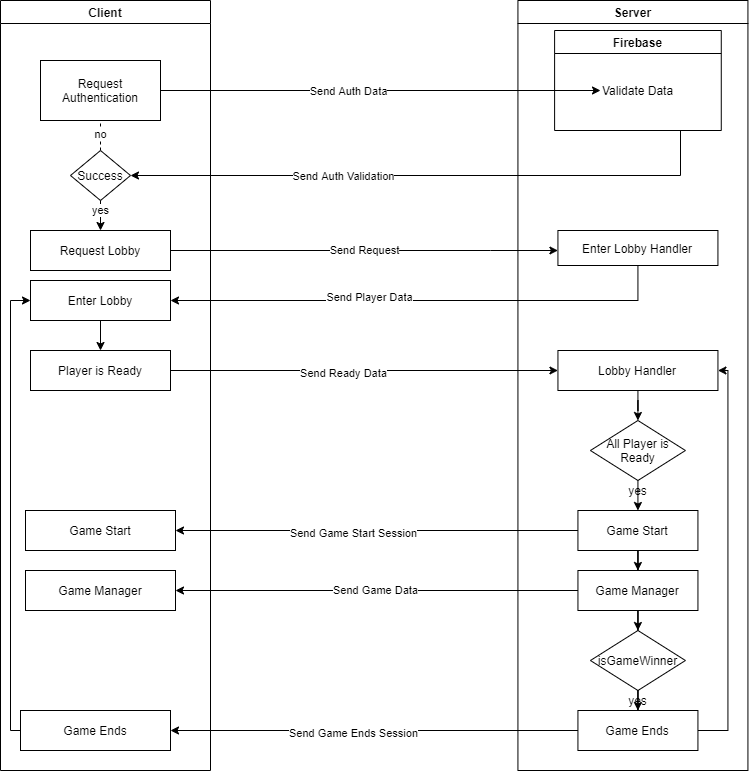

The diagram above was exported from draw.io. Its source (the exported page's mxGraphModel, read from the mxfile embedded in the PNG):
<mxGraphModel dx="1151" dy="746" grid="1" gridSize="10" guides="1" tooltips="1" connect="1" arrows="1" fold="1" page="1" pageScale="1" pageWidth="850" pageHeight="1100" math="0" shadow="0">
  <root>
    <mxCell id="0" />
    <mxCell id="1" parent="0" />
    <mxCell id="JLwu_gE0dCQJyUW_BpDq-1" value="Server" style="swimlane;" parent="1" vertex="1">
      <mxGeometry x="568.43" y="40" width="230" height="770" as="geometry">
        <mxRectangle x="325" y="220" width="70" height="23" as="alternateBounds" />
      </mxGeometry>
    </mxCell>
    <mxCell id="JLwu_gE0dCQJyUW_BpDq-3" value="Enter Lobby Handler" style="rounded=0;whiteSpace=wrap;html=1;" parent="JLwu_gE0dCQJyUW_BpDq-1" vertex="1">
      <mxGeometry x="40" y="230" width="160" height="35" as="geometry" />
    </mxCell>
    <mxCell id="JLwu_gE0dCQJyUW_BpDq-50" style="edgeStyle=orthogonalEdgeStyle;rounded=0;orthogonalLoop=1;jettySize=auto;html=1;entryX=0.5;entryY=0;entryDx=0;entryDy=0;" parent="JLwu_gE0dCQJyUW_BpDq-1" source="JLwu_gE0dCQJyUW_BpDq-43" target="nUFR1sycPLV33Wvb9p4b-10" edge="1">
      <mxGeometry relative="1" as="geometry">
        <Array as="points">
          <mxPoint x="120" y="490" />
          <mxPoint x="120" y="490" />
        </Array>
      </mxGeometry>
    </mxCell>
    <mxCell id="JLwu_gE0dCQJyUW_BpDq-43" value="All Player is Ready" style="rhombus;whiteSpace=wrap;html=1;" parent="JLwu_gE0dCQJyUW_BpDq-1" vertex="1">
      <mxGeometry x="72.5" y="420" width="95" height="60" as="geometry" />
    </mxCell>
    <mxCell id="1R-3atZfzVrmTFpXxT2Y-31" style="edgeStyle=orthogonalEdgeStyle;rounded=0;orthogonalLoop=1;jettySize=auto;html=1;" edge="1" parent="JLwu_gE0dCQJyUW_BpDq-1" source="nUFR1sycPLV33Wvb9p4b-10" target="1R-3atZfzVrmTFpXxT2Y-30">
      <mxGeometry relative="1" as="geometry" />
    </mxCell>
    <mxCell id="nUFR1sycPLV33Wvb9p4b-10" value="Game Start" style="rounded=0;whiteSpace=wrap;html=1;" parent="JLwu_gE0dCQJyUW_BpDq-1" vertex="1">
      <mxGeometry x="60" y="510" width="120" height="40" as="geometry" />
    </mxCell>
    <mxCell id="JLwu_gE0dCQJyUW_BpDq-27" value="Firebase" style="swimlane;" parent="JLwu_gE0dCQJyUW_BpDq-1" vertex="1">
      <mxGeometry x="36.669999999999995" y="30" width="166.67" height="100" as="geometry" />
    </mxCell>
    <mxCell id="1R-3atZfzVrmTFpXxT2Y-21" style="edgeStyle=orthogonalEdgeStyle;rounded=0;orthogonalLoop=1;jettySize=auto;html=1;entryX=0.5;entryY=0;entryDx=0;entryDy=0;" edge="1" parent="JLwu_gE0dCQJyUW_BpDq-1" source="1R-3atZfzVrmTFpXxT2Y-19" target="JLwu_gE0dCQJyUW_BpDq-43">
      <mxGeometry relative="1" as="geometry" />
    </mxCell>
    <mxCell id="1R-3atZfzVrmTFpXxT2Y-19" value="Lobby Handler" style="rounded=0;whiteSpace=wrap;html=1;" vertex="1" parent="JLwu_gE0dCQJyUW_BpDq-1">
      <mxGeometry x="40.01" y="350" width="160" height="40" as="geometry" />
    </mxCell>
    <mxCell id="1R-3atZfzVrmTFpXxT2Y-27" value="yes" style="text;html=1;align=center;verticalAlign=middle;resizable=0;points=[];autosize=1;strokeColor=none;" vertex="1" parent="JLwu_gE0dCQJyUW_BpDq-1">
      <mxGeometry x="105" y="480" width="30" height="20" as="geometry" />
    </mxCell>
    <mxCell id="1R-3atZfzVrmTFpXxT2Y-33" style="edgeStyle=orthogonalEdgeStyle;rounded=0;orthogonalLoop=1;jettySize=auto;html=1;" edge="1" parent="JLwu_gE0dCQJyUW_BpDq-1" source="1R-3atZfzVrmTFpXxT2Y-30" target="1R-3atZfzVrmTFpXxT2Y-32">
      <mxGeometry relative="1" as="geometry" />
    </mxCell>
    <mxCell id="1R-3atZfzVrmTFpXxT2Y-30" value="Game Manager" style="rounded=0;whiteSpace=wrap;html=1;" vertex="1" parent="JLwu_gE0dCQJyUW_BpDq-1">
      <mxGeometry x="60.00999999999999" y="570" width="120" height="40" as="geometry" />
    </mxCell>
    <mxCell id="1R-3atZfzVrmTFpXxT2Y-32" value="isGameWinner" style="rhombus;whiteSpace=wrap;html=1;" vertex="1" parent="JLwu_gE0dCQJyUW_BpDq-1">
      <mxGeometry x="72.51" y="630" width="95" height="60" as="geometry" />
    </mxCell>
    <mxCell id="1R-3atZfzVrmTFpXxT2Y-45" style="edgeStyle=orthogonalEdgeStyle;rounded=0;orthogonalLoop=1;jettySize=auto;html=1;exitX=1;exitY=0.5;exitDx=0;exitDy=0;entryX=1;entryY=0.5;entryDx=0;entryDy=0;" edge="1" parent="JLwu_gE0dCQJyUW_BpDq-1" source="1R-3atZfzVrmTFpXxT2Y-35" target="1R-3atZfzVrmTFpXxT2Y-19">
      <mxGeometry relative="1" as="geometry">
        <Array as="points">
          <mxPoint x="210" y="730" />
          <mxPoint x="210" y="370" />
        </Array>
      </mxGeometry>
    </mxCell>
    <mxCell id="1R-3atZfzVrmTFpXxT2Y-35" value="Game Ends" style="rounded=0;whiteSpace=wrap;html=1;" vertex="1" parent="JLwu_gE0dCQJyUW_BpDq-1">
      <mxGeometry x="60" y="710" width="120" height="40" as="geometry" />
    </mxCell>
    <mxCell id="1R-3atZfzVrmTFpXxT2Y-36" value="yes" style="text;html=1;align=center;verticalAlign=middle;resizable=0;points=[];autosize=1;strokeColor=none;" vertex="1" parent="JLwu_gE0dCQJyUW_BpDq-1">
      <mxGeometry x="104.99999999999999" y="690" width="30" height="20" as="geometry" />
    </mxCell>
    <mxCell id="1R-3atZfzVrmTFpXxT2Y-34" style="edgeStyle=orthogonalEdgeStyle;rounded=0;orthogonalLoop=1;jettySize=auto;html=1;entryX=0.5;entryY=0;entryDx=0;entryDy=0;" edge="1" parent="JLwu_gE0dCQJyUW_BpDq-1" source="1R-3atZfzVrmTFpXxT2Y-32" target="1R-3atZfzVrmTFpXxT2Y-35">
      <mxGeometry relative="1" as="geometry">
        <mxPoint x="120.00999999999999" y="710" as="targetPoint" />
      </mxGeometry>
    </mxCell>
    <mxCell id="JLwu_gE0dCQJyUW_BpDq-4" value="Client" style="swimlane;" parent="1" vertex="1">
      <mxGeometry x="51" y="40" width="210" height="770" as="geometry" />
    </mxCell>
    <mxCell id="JLwu_gE0dCQJyUW_BpDq-5" value="yes" style="edgeStyle=orthogonalEdgeStyle;rounded=0;orthogonalLoop=1;jettySize=auto;html=1;entryX=0.5;entryY=0;entryDx=0;entryDy=0;exitX=0.5;exitY=1;exitDx=0;exitDy=0;" parent="JLwu_gE0dCQJyUW_BpDq-4" target="JLwu_gE0dCQJyUW_BpDq-7" edge="1">
      <mxGeometry x="0.3333" relative="1" as="geometry">
        <mxPoint x="100" y="170" as="sourcePoint" />
        <mxPoint as="offset" />
      </mxGeometry>
    </mxCell>
    <mxCell id="JLwu_gE0dCQJyUW_BpDq-6" value="Request Authentication" style="rounded=0;whiteSpace=wrap;html=1;" parent="JLwu_gE0dCQJyUW_BpDq-4" vertex="1">
      <mxGeometry x="40" y="60" width="120" height="60" as="geometry" />
    </mxCell>
    <mxCell id="JLwu_gE0dCQJyUW_BpDq-7" value="Request Lobby" style="rounded=0;whiteSpace=wrap;html=1;" parent="JLwu_gE0dCQJyUW_BpDq-4" vertex="1">
      <mxGeometry x="30" y="230" width="140" height="40" as="geometry" />
    </mxCell>
    <mxCell id="JLwu_gE0dCQJyUW_BpDq-8" value="no" style="endArrow=none;dashed=1;html=1;exitX=0.5;exitY=0;exitDx=0;exitDy=0;entryX=0.5;entryY=1;entryDx=0;entryDy=0;" parent="JLwu_gE0dCQJyUW_BpDq-4" target="JLwu_gE0dCQJyUW_BpDq-6" edge="1" source="JLwu_gE0dCQJyUW_BpDq-9">
      <mxGeometry width="50" height="50" relative="1" as="geometry">
        <mxPoint x="100" y="140" as="sourcePoint" />
        <mxPoint x="340" y="170" as="targetPoint" />
      </mxGeometry>
    </mxCell>
    <mxCell id="JLwu_gE0dCQJyUW_BpDq-9" value="Success" style="rhombus;whiteSpace=wrap;html=1;" parent="JLwu_gE0dCQJyUW_BpDq-4" vertex="1">
      <mxGeometry x="70" y="150" width="60" height="50" as="geometry" />
    </mxCell>
    <mxCell id="JLwu_gE0dCQJyUW_BpDq-48" value="Game Start" style="rounded=0;whiteSpace=wrap;html=1;" parent="JLwu_gE0dCQJyUW_BpDq-4" vertex="1">
      <mxGeometry x="25" y="510" width="150" height="40" as="geometry" />
    </mxCell>
    <mxCell id="1R-3atZfzVrmTFpXxT2Y-17" style="edgeStyle=orthogonalEdgeStyle;rounded=0;orthogonalLoop=1;jettySize=auto;html=1;exitX=0.5;exitY=1;exitDx=0;exitDy=0;entryX=0.5;entryY=0;entryDx=0;entryDy=0;" edge="1" parent="JLwu_gE0dCQJyUW_BpDq-4" source="1R-3atZfzVrmTFpXxT2Y-4" target="1R-3atZfzVrmTFpXxT2Y-15">
      <mxGeometry relative="1" as="geometry" />
    </mxCell>
    <mxCell id="1R-3atZfzVrmTFpXxT2Y-4" value="Enter Lobby" style="rounded=0;whiteSpace=wrap;html=1;" vertex="1" parent="JLwu_gE0dCQJyUW_BpDq-4">
      <mxGeometry x="30" y="280" width="140" height="40" as="geometry" />
    </mxCell>
    <mxCell id="1R-3atZfzVrmTFpXxT2Y-15" value="Player is Ready" style="rounded=0;whiteSpace=wrap;html=1;" vertex="1" parent="JLwu_gE0dCQJyUW_BpDq-4">
      <mxGeometry x="30" y="350" width="140" height="40" as="geometry" />
    </mxCell>
    <mxCell id="1R-3atZfzVrmTFpXxT2Y-44" style="edgeStyle=orthogonalEdgeStyle;rounded=0;orthogonalLoop=1;jettySize=auto;html=1;exitX=0;exitY=0.5;exitDx=0;exitDy=0;entryX=0;entryY=0.5;entryDx=0;entryDy=0;" edge="1" parent="JLwu_gE0dCQJyUW_BpDq-4" source="1R-3atZfzVrmTFpXxT2Y-40" target="1R-3atZfzVrmTFpXxT2Y-4">
      <mxGeometry relative="1" as="geometry">
        <Array as="points">
          <mxPoint x="10" y="730" />
          <mxPoint x="10" y="300" />
        </Array>
      </mxGeometry>
    </mxCell>
    <mxCell id="1R-3atZfzVrmTFpXxT2Y-40" value="Game Ends" style="rounded=0;whiteSpace=wrap;html=1;" vertex="1" parent="JLwu_gE0dCQJyUW_BpDq-4">
      <mxGeometry x="20" y="710" width="150" height="40" as="geometry" />
    </mxCell>
    <mxCell id="1R-3atZfzVrmTFpXxT2Y-42" value="Game Manager" style="rounded=0;whiteSpace=wrap;html=1;" vertex="1" parent="JLwu_gE0dCQJyUW_BpDq-4">
      <mxGeometry x="25" y="570" width="150" height="40" as="geometry" />
    </mxCell>
    <mxCell id="JLwu_gE0dCQJyUW_BpDq-16" style="edgeStyle=orthogonalEdgeStyle;rounded=0;orthogonalLoop=1;jettySize=auto;html=1;exitX=1;exitY=0.5;exitDx=0;exitDy=0;" parent="1" source="JLwu_gE0dCQJyUW_BpDq-6" edge="1">
      <mxGeometry relative="1" as="geometry">
        <mxPoint x="651" y="130" as="targetPoint" />
      </mxGeometry>
    </mxCell>
    <mxCell id="JLwu_gE0dCQJyUW_BpDq-17" style="edgeStyle=orthogonalEdgeStyle;rounded=0;orthogonalLoop=1;jettySize=auto;html=1;entryX=1;entryY=0.5;entryDx=0;entryDy=0;" parent="1" target="JLwu_gE0dCQJyUW_BpDq-9" edge="1">
      <mxGeometry relative="1" as="geometry">
        <mxPoint x="221" y="190" as="targetPoint" />
        <Array as="points">
          <mxPoint x="731" y="215" />
        </Array>
        <mxPoint x="731" y="170" as="sourcePoint" />
      </mxGeometry>
    </mxCell>
    <mxCell id="JLwu_gE0dCQJyUW_BpDq-18" value="Send Auth Validation" style="edgeLabel;html=1;align=center;verticalAlign=middle;resizable=0;points=[];" parent="JLwu_gE0dCQJyUW_BpDq-17" vertex="1" connectable="0">
      <mxGeometry x="0.168" relative="1" as="geometry">
        <mxPoint x="-36" as="offset" />
      </mxGeometry>
    </mxCell>
    <mxCell id="JLwu_gE0dCQJyUW_BpDq-19" value="Send Request" style="edgeStyle=orthogonalEdgeStyle;rounded=0;orthogonalLoop=1;jettySize=auto;html=1;" parent="1" source="JLwu_gE0dCQJyUW_BpDq-7" target="JLwu_gE0dCQJyUW_BpDq-3" edge="1">
      <mxGeometry relative="1" as="geometry">
        <Array as="points">
          <mxPoint x="541" y="290" />
          <mxPoint x="541" y="290" />
        </Array>
        <mxPoint as="offset" />
      </mxGeometry>
    </mxCell>
    <mxCell id="1R-3atZfzVrmTFpXxT2Y-3" value="Validate Data" style="text;html=1;align=center;verticalAlign=middle;resizable=0;points=[];autosize=1;strokeColor=none;" vertex="1" parent="1">
      <mxGeometry x="643.43" y="120" width="90" height="20" as="geometry" />
    </mxCell>
    <mxCell id="1R-3atZfzVrmTFpXxT2Y-10" style="edgeStyle=orthogonalEdgeStyle;rounded=0;orthogonalLoop=1;jettySize=auto;html=1;exitX=0.5;exitY=1;exitDx=0;exitDy=0;entryX=1;entryY=0.5;entryDx=0;entryDy=0;" edge="1" parent="1" source="JLwu_gE0dCQJyUW_BpDq-3" target="1R-3atZfzVrmTFpXxT2Y-4">
      <mxGeometry relative="1" as="geometry">
        <mxPoint x="381" y="390" as="sourcePoint" />
      </mxGeometry>
    </mxCell>
    <mxCell id="1R-3atZfzVrmTFpXxT2Y-13" value="Send Player Data" style="edgeLabel;html=1;align=center;verticalAlign=middle;resizable=0;points=[];" vertex="1" connectable="0" parent="1R-3atZfzVrmTFpXxT2Y-10">
      <mxGeometry x="0.2873" y="-4" relative="1" as="geometry">
        <mxPoint x="19" as="offset" />
      </mxGeometry>
    </mxCell>
    <mxCell id="1R-3atZfzVrmTFpXxT2Y-20" style="edgeStyle=orthogonalEdgeStyle;rounded=0;orthogonalLoop=1;jettySize=auto;html=1;exitX=1;exitY=0.5;exitDx=0;exitDy=0;entryX=0;entryY=0.5;entryDx=0;entryDy=0;" edge="1" parent="1" source="1R-3atZfzVrmTFpXxT2Y-15" target="1R-3atZfzVrmTFpXxT2Y-19">
      <mxGeometry relative="1" as="geometry" />
    </mxCell>
    <mxCell id="1R-3atZfzVrmTFpXxT2Y-24" style="edgeStyle=orthogonalEdgeStyle;rounded=0;orthogonalLoop=1;jettySize=auto;html=1;exitX=0;exitY=0.5;exitDx=0;exitDy=0;entryX=1;entryY=0.5;entryDx=0;entryDy=0;" edge="1" parent="1" source="nUFR1sycPLV33Wvb9p4b-10" target="JLwu_gE0dCQJyUW_BpDq-48">
      <mxGeometry relative="1" as="geometry" />
    </mxCell>
    <mxCell id="1R-3atZfzVrmTFpXxT2Y-25" value="Send Ready Data" style="edgeLabel;html=1;align=center;verticalAlign=middle;resizable=0;points=[];" vertex="1" connectable="0" parent="1">
      <mxGeometry x="408.43" y="340" as="geometry">
        <mxPoint x="-15" y="72" as="offset" />
      </mxGeometry>
    </mxCell>
    <mxCell id="1R-3atZfzVrmTFpXxT2Y-26" value="Send Game Start Session" style="edgeLabel;html=1;align=center;verticalAlign=middle;resizable=0;points=[];" vertex="1" connectable="0" parent="1">
      <mxGeometry x="418.43" y="500" as="geometry">
        <mxPoint x="-15" y="72" as="offset" />
      </mxGeometry>
    </mxCell>
    <mxCell id="1R-3atZfzVrmTFpXxT2Y-29" value="Send Auth Data" style="edgeLabel;html=1;align=center;verticalAlign=middle;resizable=0;points=[];" vertex="1" connectable="0" parent="1">
      <mxGeometry x="398.43235469808434" y="129.99656670530484" as="geometry" />
    </mxCell>
    <mxCell id="1R-3atZfzVrmTFpXxT2Y-39" style="edgeStyle=orthogonalEdgeStyle;rounded=0;orthogonalLoop=1;jettySize=auto;html=1;exitX=0;exitY=0.5;exitDx=0;exitDy=0;entryX=1;entryY=0.5;entryDx=0;entryDy=0;" edge="1" parent="1" source="1R-3atZfzVrmTFpXxT2Y-35" target="1R-3atZfzVrmTFpXxT2Y-40">
      <mxGeometry relative="1" as="geometry">
        <mxPoint x="231" y="780.1176470588236" as="targetPoint" />
      </mxGeometry>
    </mxCell>
    <mxCell id="1R-3atZfzVrmTFpXxT2Y-41" value="Send Game Ends Session" style="edgeLabel;html=1;align=center;verticalAlign=middle;resizable=0;points=[];" vertex="1" connectable="0" parent="1">
      <mxGeometry x="418.43" y="700" as="geometry">
        <mxPoint x="-15" y="72" as="offset" />
      </mxGeometry>
    </mxCell>
    <mxCell id="1R-3atZfzVrmTFpXxT2Y-43" value="Send Game Data" style="edgeStyle=orthogonalEdgeStyle;rounded=0;orthogonalLoop=1;jettySize=auto;html=1;exitX=0;exitY=0.5;exitDx=0;exitDy=0;entryX=1;entryY=0.5;entryDx=0;entryDy=0;" edge="1" parent="1" source="1R-3atZfzVrmTFpXxT2Y-30" target="1R-3atZfzVrmTFpXxT2Y-42">
      <mxGeometry x="0.0115" relative="1" as="geometry">
        <mxPoint as="offset" />
      </mxGeometry>
    </mxCell>
  </root>
</mxGraphModel>